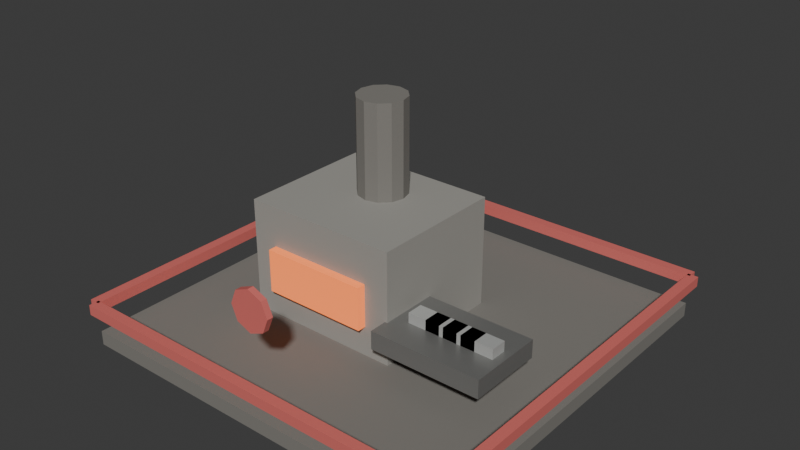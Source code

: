# Source: t5_smelter.blend  (saved by Blender 5.1.30; exported with 4.5.12 LTS)
import bpy
from mathutils import Matrix  # noqa: F401  (used for matrix-valued properties, if any)

bpy.ops.wm.read_factory_settings(use_empty=True)
scene = bpy.context.scene
scene.name = 'Scene'

# ---- materials (node trees are filled in below, after node groups)
mat_darkstone = bpy.data.materials.new('DarkStone')
mat_darkstone.diffuse_color = (0.21, 0.2, 0.18, 1.0)
mat_stone = bpy.data.materials.new('Stone')
mat_stone.diffuse_color = (0.34, 0.33, 0.3, 1.0)
mat_hotforgeglow = bpy.data.materials.new('HotForgeGlow')
mat_hotforgeglow.diffuse_color = (0.95, 0.28, 0.08, 1.0)
mat_darkmetal = bpy.data.materials.new('DarkMetal')
mat_darkmetal.diffuse_color = (0.24, 0.24, 0.23, 1.0)
mat_metal = bpy.data.materials.new('Metal')
mat_metal.diffuse_color = (0.6, 0.61, 0.59, 1.0)
mat_t5tieraccent = bpy.data.materials.new('T5TierAccent')
mat_t5tieraccent.diffuse_color = (0.78, 0.18, 0.16, 1.0)

# ---- material node trees
mat_darkstone.use_nodes = True; mat_darkstone.node_tree.nodes.clear()
_N = mat_darkstone.node_tree.nodes; _L = mat_darkstone.node_tree.links
n0 = _N.new('ShaderNodeBsdfPrincipled'); n0.name = 'Principled BSDF'; n0.location = (-200, 100)
n0.inputs[0].default_value = (0.21, 0.2, 0.18, 1.0)
n0.inputs[2].default_value = 0.9
n1 = _N.new('ShaderNodeOutputMaterial'); n1.name = 'Material Output'; n1.location = (200, 100)
_L.new(n0.outputs[0], n1.inputs[0])
n1.is_active_output = True
mat_stone.use_nodes = True; mat_stone.node_tree.nodes.clear()
_N = mat_stone.node_tree.nodes; _L = mat_stone.node_tree.links
n0 = _N.new('ShaderNodeBsdfPrincipled'); n0.name = 'Principled BSDF'; n0.location = (-200, 100)
n0.inputs[0].default_value = (0.34, 0.33, 0.3, 1.0)
n0.inputs[2].default_value = 0.82
n1 = _N.new('ShaderNodeOutputMaterial'); n1.name = 'Material Output'; n1.location = (200, 100)
_L.new(n0.outputs[0], n1.inputs[0])
n1.is_active_output = True
mat_hotforgeglow.use_nodes = True; mat_hotforgeglow.node_tree.nodes.clear()
_N = mat_hotforgeglow.node_tree.nodes; _L = mat_hotforgeglow.node_tree.links
n0 = _N.new('ShaderNodeBsdfPrincipled'); n0.name = 'Principled BSDF'; n0.location = (-200, 100)
n0.inputs[0].default_value = (0.95, 0.28, 0.08, 1.0)
n0.inputs[2].default_value = 0.35
n0.inputs[27].default_value = (0.95, 0.18, 0.04, 1.0)
n0.inputs[28].default_value = 0.75
n1 = _N.new('ShaderNodeOutputMaterial'); n1.name = 'Material Output'; n1.location = (200, 100)
_L.new(n0.outputs[0], n1.inputs[0])
n1.is_active_output = True
mat_darkmetal.use_nodes = True; mat_darkmetal.node_tree.nodes.clear()
_N = mat_darkmetal.node_tree.nodes; _L = mat_darkmetal.node_tree.links
n0 = _N.new('ShaderNodeBsdfPrincipled'); n0.name = 'Principled BSDF'; n0.location = (-200, 100)
n0.inputs[0].default_value = (0.24, 0.24, 0.23, 1.0)
n0.inputs[1].default_value = 0.4
n0.inputs[2].default_value = 0.34
n1 = _N.new('ShaderNodeOutputMaterial'); n1.name = 'Material Output'; n1.location = (200, 100)
_L.new(n0.outputs[0], n1.inputs[0])
n1.is_active_output = True
mat_metal.use_nodes = True; mat_metal.node_tree.nodes.clear()
_N = mat_metal.node_tree.nodes; _L = mat_metal.node_tree.links
n0 = _N.new('ShaderNodeBsdfPrincipled'); n0.name = 'Principled BSDF'; n0.location = (-200, 100)
n0.inputs[0].default_value = (0.6, 0.61, 0.59, 1.0)
n0.inputs[1].default_value = 0.35
n0.inputs[2].default_value = 0.32
n1 = _N.new('ShaderNodeOutputMaterial'); n1.name = 'Material Output'; n1.location = (200, 100)
_L.new(n0.outputs[0], n1.inputs[0])
n1.is_active_output = True
mat_t5tieraccent.use_nodes = True; mat_t5tieraccent.node_tree.nodes.clear()
_N = mat_t5tieraccent.node_tree.nodes; _L = mat_t5tieraccent.node_tree.links
n0 = _N.new('ShaderNodeBsdfPrincipled'); n0.name = 'Principled BSDF'; n0.location = (-200, 100)
n0.inputs[0].default_value = (0.78, 0.18, 0.16, 1.0)
n0.inputs[1].default_value = 0.1
n0.inputs[2].default_value = 0.52
n1 = _N.new('ShaderNodeOutputMaterial'); n1.name = 'Material Output'; n1.location = (200, 100)
_L.new(n0.outputs[0], n1.inputs[0])
n1.is_active_output = True

# ---- world
world_world = bpy.data.worlds.new('World'); scene.world = world_world
world_world.use_nodes = True; world_world.node_tree.nodes.clear()
_N = world_world.node_tree.nodes; _L = world_world.node_tree.links
n0 = _N.new('ShaderNodeOutputWorld'); n0.name = 'World Output'; n0.location = (200, 100)
n1 = _N.new('ShaderNodeBackground'); n1.name = 'Background'; n1.location = (-200, 100)
n1.inputs[0].default_value = (0.05088, 0.05088, 0.05088, 1.0)
_L.new(n1.outputs[0], n0.inputs[0])
n0.is_active_output = True
world_world.color = (0.05088, 0.05088, 0.05088)
world_world.sun_shadow_jitter_overblur = 0.0

# ---- meshes
me_footprintbase_mesh = bpy.data.meshes.new('FootprintBase_Mesh')
me_footprintbase_mesh.from_pydata([(-1.9, -1.9, -0.07), (-1.9, -1.9, 0.07), (-1.9, 1.9, -0.07), (-1.9, 1.9, 0.07), (1.9, -1.9, -0.07), (1.9, -1.9, 0.07), (1.9, 1.9, -0.07), (1.9, 1.9, 0.07)], [], [(0, 1, 3, 2), (2, 3, 7, 6), (6, 7, 5, 4), (4, 5, 1, 0), (2, 6, 4, 0), (7, 3, 1, 5)])
_uv = me_footprintbase_mesh.uv_layers.new(name='UVMap')
_uv.uv.foreach_set('vector', [0.375, 0.0, 0.625, 0.0, 0.625, 0.25, 0.375, 0.25, 0.375, 0.25, 0.625, 0.25, 0.625, 0.5, 0.375, 0.5, 0.375, 0.5, 0.625, 0.5, 0.625, 0.75, 0.375, 0.75, 0.375, 0.75, 0.625, 0.75, 0.625, 1.0, 0.375, 1.0, 0.125, 0.5, 0.375, 0.5, 0.375, 0.75, 0.125, 0.75, 0.625, 0.5, 0.875, 0.5, 0.875, 0.75, 0.625, 0.75])
me_footprintbase_mesh.materials.append(mat_darkstone)
me_footprintbase_mesh.update()
me_furnacebody_mesh = bpy.data.meshes.new('FurnaceBody_Mesh')
me_furnacebody_mesh.from_pydata([(-0.775, -0.675, -0.56), (-0.775, -0.675, 0.56), (-0.775, 0.675, -0.56), (-0.775, 0.675, 0.56), (0.775, -0.675, -0.56), (0.775, -0.675, 0.56), (0.775, 0.675, -0.56), (0.775, 0.675, 0.56)], [], [(0, 1, 3, 2), (2, 3, 7, 6), (6, 7, 5, 4), (4, 5, 1, 0), (2, 6, 4, 0), (7, 3, 1, 5)])
_uv = me_furnacebody_mesh.uv_layers.new(name='UVMap')
_uv.uv.foreach_set('vector', [0.375, 0.0, 0.625, 0.0, 0.625, 0.25, 0.375, 0.25, 0.375, 0.25, 0.625, 0.25, 0.625, 0.5, 0.375, 0.5, 0.375, 0.5, 0.625, 0.5, 0.625, 0.75, 0.375, 0.75, 0.375, 0.75, 0.625, 0.75, 0.625, 1.0, 0.375, 1.0, 0.125, 0.5, 0.375, 0.5, 0.375, 0.75, 0.125, 0.75, 0.625, 0.5, 0.875, 0.5, 0.875, 0.75, 0.625, 0.75])
me_furnacebody_mesh.materials.append(mat_stone)
me_furnacebody_mesh.update()
me_hearthglow_mesh = bpy.data.meshes.new('HearthGlow_Mesh')
me_hearthglow_mesh.from_pydata([(-0.525, -0.06, -0.21), (-0.525, -0.06, 0.21), (-0.525, 0.06, -0.21), (-0.525, 0.06, 0.21), (0.525, -0.06, -0.21), (0.525, -0.06, 0.21), (0.525, 0.06, -0.21), (0.525, 0.06, 0.21)], [], [(0, 1, 3, 2), (2, 3, 7, 6), (6, 7, 5, 4), (4, 5, 1, 0), (2, 6, 4, 0), (7, 3, 1, 5)])
_uv = me_hearthglow_mesh.uv_layers.new(name='UVMap')
_uv.uv.foreach_set('vector', [0.375, 0.0, 0.625, 0.0, 0.625, 0.25, 0.375, 0.25, 0.375, 0.25, 0.625, 0.25, 0.625, 0.5, 0.375, 0.5, 0.375, 0.5, 0.625, 0.5, 0.625, 0.75, 0.375, 0.75, 0.375, 0.75, 0.625, 0.75, 0.625, 1.0, 0.375, 1.0, 0.125, 0.5, 0.375, 0.5, 0.375, 0.75, 0.125, 0.75, 0.625, 0.5, 0.875, 0.5, 0.875, 0.75, 0.625, 0.75])
me_hearthglow_mesh.materials.append(mat_hotforgeglow)
me_hearthglow_mesh.update()
me_chimney_mesh = bpy.data.meshes.new('Chimney_Mesh')
me_chimney_mesh.from_pydata([(0.0, 0.24, -0.55), (0.0, 0.24, 0.55), (0.12, 0.2078, -0.55), (0.12, 0.2078, 0.55), (0.2078, 0.12, -0.55), (0.2078, 0.12, 0.55), (0.24, 0.0, -0.55), (0.24, 0.0, 0.55), (0.2078, -0.12, -0.55), (0.2078, -0.12, 0.55), (0.12, -0.2078, -0.55), (0.12, -0.2078, 0.55), (0.0, -0.24, -0.55), (0.0, -0.24, 0.55), (-0.12, -0.2078, -0.55), (-0.12, -0.2078, 0.55), (-0.2078, -0.12, -0.55), (-0.2078, -0.12, 0.55), (-0.24, 0.0, -0.55), (-0.24, 0.0, 0.55), (-0.2078, 0.12, -0.55), (-0.2078, 0.12, 0.55), (-0.12, 0.2078, -0.55), (-0.12, 0.2078, 0.55)], [], [(0, 1, 3, 2), (2, 3, 5, 4), (4, 5, 7, 6), (6, 7, 9, 8), (8, 9, 11, 10), (10, 11, 13, 12), (12, 13, 15, 14), (14, 15, 17, 16), (16, 17, 19, 18), (18, 19, 21, 20), (3, 1, 23, 21, 19, 17, 15, 13, 11, 9, 7, 5), (20, 21, 23, 22), (22, 23, 1, 0), (0, 2, 4, 6, 8, 10, 12, 14, 16, 18, 20, 22)])
_uv = me_chimney_mesh.uv_layers.new(name='UVMap')
_uv.uv.foreach_set('vector', [1.0, 0.5, 1.0, 1.0, 0.9167, 1.0, 0.9167, 0.5, 0.9167, 0.5, 0.9167, 1.0, 0.8333, 1.0, 0.8333, 0.5, 0.8333, 0.5, 0.8333, 1.0, 0.75, 1.0, 0.75, 0.5, 0.75, 0.5, 0.75, 1.0, 0.6667, 1.0, 0.6667, 0.5, 0.6667, 0.5, 0.6667, 1.0, 0.5833, 1.0, 0.5833, 0.5, 0.5833, 0.5, 0.5833, 1.0, 0.5, 1.0, 0.5, 0.5, 0.5, 0.5, 0.5, 1.0, 0.4167, 1.0, 0.4167, 0.5, 0.4167, 0.5, 0.4167, 1.0, 0.3333, 1.0, 0.3333, 0.5, 0.3333, 0.5, 0.3333, 1.0, 0.25, 1.0, 0.25, 0.5, 0.25, 0.5, 0.25, 1.0, 0.1667, 1.0, 0.1667, 0.5, 0.37, 0.4578, 0.25, 0.49, 0.13, 0.4578, 0.04215, 0.37, 0.01, 0.25, 0.04215, 0.13, 0.13, 0.04215, 0.25, 0.01, 0.37, 0.04215, 0.4578, 0.13, 0.49, 0.25, 0.4578, 0.37, 0.1667, 0.5, 0.1667, 1.0, 0.08333, 1.0, 0.08333, 0.5, 0.08333, 0.5, 0.08333, 1.0, 7.451e-08, 1.0, 7.451e-08, 0.5, 0.75, 0.49, 0.87, 0.4578, 0.9578, 0.37, 0.99, 0.25, 0.9578, 0.13, 0.87, 0.04215, 0.75, 0.01, 0.63, 0.04215, 0.5422, 0.13, 0.51, 0.25, 0.5422, 0.37, 0.63, 0.4578])
me_chimney_mesh.materials.append(mat_darkstone)
me_chimney_mesh.update()
me_ingottray_mesh = bpy.data.meshes.new('IngotTray_Mesh')
me_ingottray_mesh.from_pydata([(-0.55, -0.375, -0.09), (-0.55, -0.375, 0.09), (-0.55, 0.375, -0.09), (-0.55, 0.375, 0.09), (0.55, -0.375, -0.09), (0.55, -0.375, 0.09), (0.55, 0.375, -0.09), (0.55, 0.375, 0.09)], [], [(0, 1, 3, 2), (2, 3, 7, 6), (6, 7, 5, 4), (4, 5, 1, 0), (2, 6, 4, 0), (7, 3, 1, 5)])
_uv = me_ingottray_mesh.uv_layers.new(name='UVMap')
_uv.uv.foreach_set('vector', [0.375, 0.0, 0.625, 0.0, 0.625, 0.25, 0.375, 0.25, 0.375, 0.25, 0.625, 0.25, 0.625, 0.5, 0.375, 0.5, 0.375, 0.5, 0.625, 0.5, 0.625, 0.75, 0.375, 0.75, 0.375, 0.75, 0.625, 0.75, 0.625, 1.0, 0.375, 1.0, 0.125, 0.5, 0.375, 0.5, 0.375, 0.75, 0.125, 0.75, 0.625, 0.5, 0.875, 0.5, 0.875, 0.75, 0.625, 0.75])
me_ingottray_mesh.materials.append(mat_darkmetal)
me_ingottray_mesh.update()
me_ingot_mesh = bpy.data.meshes.new('Ingot_Mesh')
me_ingot_mesh.from_pydata([(-0.16, -0.08, -0.05), (-0.16, -0.08, 0.05), (-0.16, 0.08, -0.05), (-0.16, 0.08, 0.05), (0.16, -0.08, -0.05), (0.16, -0.08, 0.05), (0.16, 0.08, -0.05), (0.16, 0.08, 0.05)], [], [(0, 1, 3, 2), (2, 3, 7, 6), (6, 7, 5, 4), (4, 5, 1, 0), (2, 6, 4, 0), (7, 3, 1, 5)])
_uv = me_ingot_mesh.uv_layers.new(name='UVMap')
_uv.uv.foreach_set('vector', [0.375, 0.0, 0.625, 0.0, 0.625, 0.25, 0.375, 0.25, 0.375, 0.25, 0.625, 0.25, 0.625, 0.5, 0.375, 0.5, 0.375, 0.5, 0.625, 0.5, 0.625, 0.75, 0.375, 0.75, 0.375, 0.75, 0.625, 0.75, 0.625, 1.0, 0.375, 1.0, 0.125, 0.5, 0.375, 0.5, 0.375, 0.75, 0.125, 0.75, 0.625, 0.5, 0.875, 0.5, 0.875, 0.75, 0.625, 0.75])
me_ingot_mesh.materials.append(mat_metal)
me_ingot_mesh.update()
me_ingot_mesh_001 = bpy.data.meshes.new('Ingot_Mesh.001')
me_ingot_mesh_001.from_pydata([(-0.16, -0.08, -0.05), (-0.16, -0.08, 0.05), (-0.16, 0.08, -0.05), (-0.16, 0.08, 0.05), (0.16, -0.08, -0.05), (0.16, -0.08, 0.05), (0.16, 0.08, -0.05), (0.16, 0.08, 0.05)], [], [(0, 1, 3, 2), (2, 3, 7, 6), (6, 7, 5, 4), (4, 5, 1, 0), (2, 6, 4, 0), (7, 3, 1, 5)])
_uv = me_ingot_mesh_001.uv_layers.new(name='UVMap')
_uv.uv.foreach_set('vector', [0.375, 0.0, 0.625, 0.0, 0.625, 0.25, 0.375, 0.25, 0.375, 0.25, 0.625, 0.25, 0.625, 0.5, 0.375, 0.5, 0.375, 0.5, 0.625, 0.5, 0.625, 0.75, 0.375, 0.75, 0.375, 0.75, 0.625, 0.75, 0.625, 1.0, 0.375, 1.0, 0.125, 0.5, 0.375, 0.5, 0.375, 0.75, 0.125, 0.75, 0.625, 0.5, 0.875, 0.5, 0.875, 0.75, 0.625, 0.75])
me_ingot_mesh_001.materials.append(mat_metal)
me_ingot_mesh_001.update()
me_ingot_mesh_002 = bpy.data.meshes.new('Ingot_Mesh.002')
me_ingot_mesh_002.from_pydata([(-0.16, -0.08, -0.05), (-0.16, -0.08, 0.05), (-0.16, 0.08, -0.05), (-0.16, 0.08, 0.05), (0.16, -0.08, -0.05), (0.16, -0.08, 0.05), (0.16, 0.08, -0.05), (0.16, 0.08, 0.05)], [], [(0, 1, 3, 2), (2, 3, 7, 6), (6, 7, 5, 4), (4, 5, 1, 0), (2, 6, 4, 0), (7, 3, 1, 5)])
_uv = me_ingot_mesh_002.uv_layers.new(name='UVMap')
_uv.uv.foreach_set('vector', [0.375, 0.0, 0.625, 0.0, 0.625, 0.25, 0.375, 0.25, 0.375, 0.25, 0.625, 0.25, 0.625, 0.5, 0.375, 0.5, 0.375, 0.5, 0.625, 0.5, 0.625, 0.75, 0.375, 0.75, 0.375, 0.75, 0.625, 0.75, 0.625, 1.0, 0.375, 1.0, 0.125, 0.5, 0.375, 0.5, 0.375, 0.75, 0.125, 0.75, 0.625, 0.5, 0.875, 0.5, 0.875, 0.75, 0.625, 0.75])
me_ingot_mesh_002.materials.append(mat_metal)
me_ingot_mesh_002.update()
me_ingot_mesh_003 = bpy.data.meshes.new('Ingot_Mesh.003')
me_ingot_mesh_003.from_pydata([(-0.16, -0.08, -0.05), (-0.16, -0.08, 0.05), (-0.16, 0.08, -0.05), (-0.16, 0.08, 0.05), (0.16, -0.08, -0.05), (0.16, -0.08, 0.05), (0.16, 0.08, -0.05), (0.16, 0.08, 0.05)], [], [(0, 1, 3, 2), (2, 3, 7, 6), (6, 7, 5, 4), (4, 5, 1, 0), (2, 6, 4, 0), (7, 3, 1, 5)])
_uv = me_ingot_mesh_003.uv_layers.new(name='UVMap')
_uv.uv.foreach_set('vector', [0.375, 0.0, 0.625, 0.0, 0.625, 0.25, 0.375, 0.25, 0.375, 0.25, 0.625, 0.25, 0.625, 0.5, 0.375, 0.5, 0.375, 0.5, 0.625, 0.5, 0.625, 0.75, 0.375, 0.75, 0.375, 0.75, 0.625, 0.75, 0.625, 1.0, 0.375, 1.0, 0.125, 0.5, 0.375, 0.5, 0.375, 0.75, 0.125, 0.75, 0.625, 0.5, 0.875, 0.5, 0.875, 0.75, 0.625, 0.75])
me_ingot_mesh_003.materials.append(mat_metal)
me_ingot_mesh_003.update()
me_tierfronttrim_mesh = bpy.data.meshes.new('TierFrontTrim_Mesh')
me_tierfronttrim_mesh.from_pydata([(-1.91, -0.05, -0.05), (-1.91, -0.05, 0.05), (-1.91, 0.05, -0.05), (-1.91, 0.05, 0.05), (1.91, -0.05, -0.05), (1.91, -0.05, 0.05), (1.91, 0.05, -0.05), (1.91, 0.05, 0.05)], [], [(0, 1, 3, 2), (2, 3, 7, 6), (6, 7, 5, 4), (4, 5, 1, 0), (2, 6, 4, 0), (7, 3, 1, 5)])
_uv = me_tierfronttrim_mesh.uv_layers.new(name='UVMap')
_uv.uv.foreach_set('vector', [0.375, 0.0, 0.625, 0.0, 0.625, 0.25, 0.375, 0.25, 0.375, 0.25, 0.625, 0.25, 0.625, 0.5, 0.375, 0.5, 0.375, 0.5, 0.625, 0.5, 0.625, 0.75, 0.375, 0.75, 0.375, 0.75, 0.625, 0.75, 0.625, 1.0, 0.375, 1.0, 0.125, 0.5, 0.375, 0.5, 0.375, 0.75, 0.125, 0.75, 0.625, 0.5, 0.875, 0.5, 0.875, 0.75, 0.625, 0.75])
me_tierfronttrim_mesh.materials.append(mat_t5tieraccent)
me_tierfronttrim_mesh.update()
me_tierbacktrim_mesh = bpy.data.meshes.new('TierBackTrim_Mesh')
me_tierbacktrim_mesh.from_pydata([(-1.91, -0.05, -0.05), (-1.91, -0.05, 0.05), (-1.91, 0.05, -0.05), (-1.91, 0.05, 0.05), (1.91, -0.05, -0.05), (1.91, -0.05, 0.05), (1.91, 0.05, -0.05), (1.91, 0.05, 0.05)], [], [(0, 1, 3, 2), (2, 3, 7, 6), (6, 7, 5, 4), (4, 5, 1, 0), (2, 6, 4, 0), (7, 3, 1, 5)])
_uv = me_tierbacktrim_mesh.uv_layers.new(name='UVMap')
_uv.uv.foreach_set('vector', [0.375, 0.0, 0.625, 0.0, 0.625, 0.25, 0.375, 0.25, 0.375, 0.25, 0.625, 0.25, 0.625, 0.5, 0.375, 0.5, 0.375, 0.5, 0.625, 0.5, 0.625, 0.75, 0.375, 0.75, 0.375, 0.75, 0.625, 0.75, 0.625, 1.0, 0.375, 1.0, 0.125, 0.5, 0.375, 0.5, 0.375, 0.75, 0.125, 0.75, 0.625, 0.5, 0.875, 0.5, 0.875, 0.75, 0.625, 0.75])
me_tierbacktrim_mesh.materials.append(mat_t5tieraccent)
me_tierbacktrim_mesh.update()
me_tierlefttrim_mesh = bpy.data.meshes.new('TierLeftTrim_Mesh')
me_tierlefttrim_mesh.from_pydata([(-0.05, -1.91, -0.05), (-0.05, -1.91, 0.05), (-0.05, 1.91, -0.05), (-0.05, 1.91, 0.05), (0.05, -1.91, -0.05), (0.05, -1.91, 0.05), (0.05, 1.91, -0.05), (0.05, 1.91, 0.05)], [], [(0, 1, 3, 2), (2, 3, 7, 6), (6, 7, 5, 4), (4, 5, 1, 0), (2, 6, 4, 0), (7, 3, 1, 5)])
_uv = me_tierlefttrim_mesh.uv_layers.new(name='UVMap')
_uv.uv.foreach_set('vector', [0.375, 0.0, 0.625, 0.0, 0.625, 0.25, 0.375, 0.25, 0.375, 0.25, 0.625, 0.25, 0.625, 0.5, 0.375, 0.5, 0.375, 0.5, 0.625, 0.5, 0.625, 0.75, 0.375, 0.75, 0.375, 0.75, 0.625, 0.75, 0.625, 1.0, 0.375, 1.0, 0.125, 0.5, 0.375, 0.5, 0.375, 0.75, 0.125, 0.75, 0.625, 0.5, 0.875, 0.5, 0.875, 0.75, 0.625, 0.75])
me_tierlefttrim_mesh.materials.append(mat_t5tieraccent)
me_tierlefttrim_mesh.update()
me_tierrighttrim_mesh = bpy.data.meshes.new('TierRightTrim_Mesh')
me_tierrighttrim_mesh.from_pydata([(-0.05, -1.91, -0.05), (-0.05, -1.91, 0.05), (-0.05, 1.91, -0.05), (-0.05, 1.91, 0.05), (0.05, -1.91, -0.05), (0.05, -1.91, 0.05), (0.05, 1.91, -0.05), (0.05, 1.91, 0.05)], [], [(0, 1, 3, 2), (2, 3, 7, 6), (6, 7, 5, 4), (4, 5, 1, 0), (2, 6, 4, 0), (7, 3, 1, 5)])
_uv = me_tierrighttrim_mesh.uv_layers.new(name='UVMap')
_uv.uv.foreach_set('vector', [0.375, 0.0, 0.625, 0.0, 0.625, 0.25, 0.375, 0.25, 0.375, 0.25, 0.625, 0.25, 0.625, 0.5, 0.375, 0.5, 0.375, 0.5, 0.625, 0.5, 0.625, 0.75, 0.375, 0.75, 0.375, 0.75, 0.625, 0.75, 0.625, 1.0, 0.375, 1.0, 0.125, 0.5, 0.375, 0.5, 0.375, 0.75, 0.125, 0.75, 0.625, 0.5, 0.875, 0.5, 0.875, 0.75, 0.625, 0.75])
me_tierrighttrim_mesh.materials.append(mat_t5tieraccent)
me_tierrighttrim_mesh.update()
me_tieremblem_mesh = bpy.data.meshes.new('TierEmblem_Mesh')
me_tieremblem_mesh.from_pydata([(0.0, 0.2, -0.03), (0.0, 0.2, 0.03), (0.1414, 0.1414, -0.03), (0.1414, 0.1414, 0.03), (0.2, 0.0, -0.03), (0.2, 0.0, 0.03), (0.1414, -0.1414, -0.03), (0.1414, -0.1414, 0.03), (0.0, -0.2, -0.03), (0.0, -0.2, 0.03), (-0.1414, -0.1414, -0.03), (-0.1414, -0.1414, 0.03), (-0.2, 0.0, -0.03), (-0.2, 0.0, 0.03), (-0.1414, 0.1414, -0.03), (-0.1414, 0.1414, 0.03)], [], [(0, 1, 3, 2), (2, 3, 5, 4), (4, 5, 7, 6), (6, 7, 9, 8), (8, 9, 11, 10), (10, 11, 13, 12), (3, 1, 15, 13, 11, 9, 7, 5), (12, 13, 15, 14), (14, 15, 1, 0), (0, 2, 4, 6, 8, 10, 12, 14)])
_uv = me_tieremblem_mesh.uv_layers.new(name='UVMap')
_uv.uv.foreach_set('vector', [1.0, 0.5, 1.0, 1.0, 0.875, 1.0, 0.875, 0.5, 0.875, 0.5, 0.875, 1.0, 0.75, 1.0, 0.75, 0.5, 0.75, 0.5, 0.75, 1.0, 0.625, 1.0, 0.625, 0.5, 0.625, 0.5, 0.625, 1.0, 0.5, 1.0, 0.5, 0.5, 0.5, 0.5, 0.5, 1.0, 0.375, 1.0, 0.375, 0.5, 0.375, 0.5, 0.375, 1.0, 0.25, 1.0, 0.25, 0.5, 0.4197, 0.4197, 0.25, 0.49, 0.08029, 0.4197, 0.01, 0.25, 0.08029, 0.08029, 0.25, 0.01, 0.4197, 0.08029, 0.49, 0.25, 0.25, 0.5, 0.25, 1.0, 0.125, 1.0, 0.125, 0.5, 0.125, 0.5, 0.125, 1.0, 0.0, 1.0, 0.0, 0.5, 0.75, 0.49, 0.9197, 0.4197, 0.99, 0.25, 0.9197, 0.08029, 0.75, 0.01, 0.5803, 0.08029, 0.51, 0.25, 0.5803, 0.4197])
me_tieremblem_mesh.materials.append(mat_t5tieraccent)
me_tieremblem_mesh.update()

# ---- objects
ob_t5smelter = bpy.data.objects.new('T5Smelter', None)
ob_footprintbase = bpy.data.objects.new('FootprintBase', me_footprintbase_mesh)
ob_furnacebody = bpy.data.objects.new('FurnaceBody', me_furnacebody_mesh)
ob_hearthglow = bpy.data.objects.new('HearthGlow', me_hearthglow_mesh)
ob_chimney = bpy.data.objects.new('Chimney', me_chimney_mesh)
ob_ingottray = bpy.data.objects.new('IngotTray', me_ingottray_mesh)
ob_ingot = bpy.data.objects.new('Ingot', me_ingot_mesh)
ob_ingot_001 = bpy.data.objects.new('Ingot.001', me_ingot_mesh_001)
ob_ingot_002 = bpy.data.objects.new('Ingot.002', me_ingot_mesh_002)
ob_ingot_003 = bpy.data.objects.new('Ingot.003', me_ingot_mesh_003)
ob_tierfronttrim = bpy.data.objects.new('TierFrontTrim', me_tierfronttrim_mesh)
ob_tierbacktrim = bpy.data.objects.new('TierBackTrim', me_tierbacktrim_mesh)
ob_tierlefttrim = bpy.data.objects.new('TierLeftTrim', me_tierlefttrim_mesh)
ob_tierrighttrim = bpy.data.objects.new('TierRightTrim', me_tierrighttrim_mesh)
ob_tieremblem = bpy.data.objects.new('TierEmblem', me_tieremblem_mesh)

# ---- transforms, parenting, visibility, modifiers, constraints
ob_t5smelter.location = (0.0, 0.0, 0.0)
ob_footprintbase.parent = ob_t5smelter
ob_footprintbase.location = (0.0, 0.0, 0.07)
ob_furnacebody.parent = ob_t5smelter
ob_furnacebody.location = (-0.35, 0.0, 0.68)
ob_hearthglow.parent = ob_t5smelter
ob_hearthglow.location = (-0.35, -0.7, 0.64)
ob_chimney.parent = ob_t5smelter
ob_chimney.location = (-0.35, 0.18, 1.62)
ob_ingottray.parent = ob_t5smelter
ob_ingottray.location = (0.95, -0.48, 0.48)
ob_ingot.parent = ob_t5smelter
ob_ingot.location = (0.72, -0.48, 0.62)
ob_ingot_001.parent = ob_t5smelter
ob_ingot_001.location = (0.9, -0.48, 0.62)
ob_ingot_002.parent = ob_t5smelter
ob_ingot_002.location = (1.08, -0.48, 0.62)
ob_ingot_003.parent = ob_t5smelter
ob_ingot_003.location = (1.26, -0.48, 0.62)
ob_tierfronttrim.parent = ob_t5smelter
ob_tierfronttrim.location = (0.0, -1.93, 0.395)
ob_tierbacktrim.parent = ob_t5smelter
ob_tierbacktrim.location = (0.0, 1.93, 0.395)
ob_tierlefttrim.parent = ob_t5smelter
ob_tierlefttrim.location = (-1.93, 0.0, 0.395)
ob_tierrighttrim.parent = ob_t5smelter
ob_tierrighttrim.location = (1.93, 0.0, 0.395)
ob_tieremblem.parent = ob_t5smelter
ob_tieremblem.location = (0.0, -1.78, 1.05)
ob_tieremblem.rotation_euler = (1.571, 0.0, 0.0)

# ---- collection membership
scene.collection.objects.link(ob_t5smelter)
scene.collection.objects.link(ob_footprintbase)
scene.collection.objects.link(ob_furnacebody)
scene.collection.objects.link(ob_hearthglow)
scene.collection.objects.link(ob_chimney)
scene.collection.objects.link(ob_ingottray)
scene.collection.objects.link(ob_ingot)
scene.collection.objects.link(ob_ingot_001)
scene.collection.objects.link(ob_ingot_002)
scene.collection.objects.link(ob_ingot_003)
scene.collection.objects.link(ob_tierfronttrim)
scene.collection.objects.link(ob_tierbacktrim)
scene.collection.objects.link(ob_tierlefttrim)
scene.collection.objects.link(ob_tierrighttrim)
scene.collection.objects.link(ob_tieremblem)

# ---- scene / render settings (as saved in the file)
scene.frame_start = 1; scene.frame_end = 250; scene.frame_set(1)
scene.render.engine = 'BLENDER_EEVEE_NEXT'
scene.render.bake_bias = 0.0
scene.render.bake_samples = 0
scene.cycles.sampling_pattern = 'TABULATED_SOBOL'
scene.eevee.use_volume_custom_range = False
bpy.context.view_layer.update()

# ---- added for rendering (the .blend has no active camera and no usable light): camera, sun
cam_auto = bpy.data.cameras.new('AutoCamera')
cam_auto.lens = 50.0
cam_auto.sensor_width = 36.0
cam_auto.clip_end = 1000.0
ob_auto_camera = bpy.data.objects.new('AutoCamera', cam_auto)
scene.collection.objects.link(ob_auto_camera)
ob_auto_camera.location = (5.5569, -6.66828, 5.53052)
ob_auto_camera.rotation_euler = (1.09748, -7.21219e-08, 0.694738)
scene.camera = ob_auto_camera
light_auto_sun = bpy.data.lights.new('AutoSun', 'SUN')
light_auto_sun.energy = 3.0
light_auto_sun.angle = 0.0523599
ob_auto_sun = bpy.data.objects.new('AutoSun', light_auto_sun)
scene.collection.objects.link(ob_auto_sun)
ob_auto_sun.rotation_euler = (0.872665, 0.174533, 0.523599)
bpy.context.view_layer.update()
